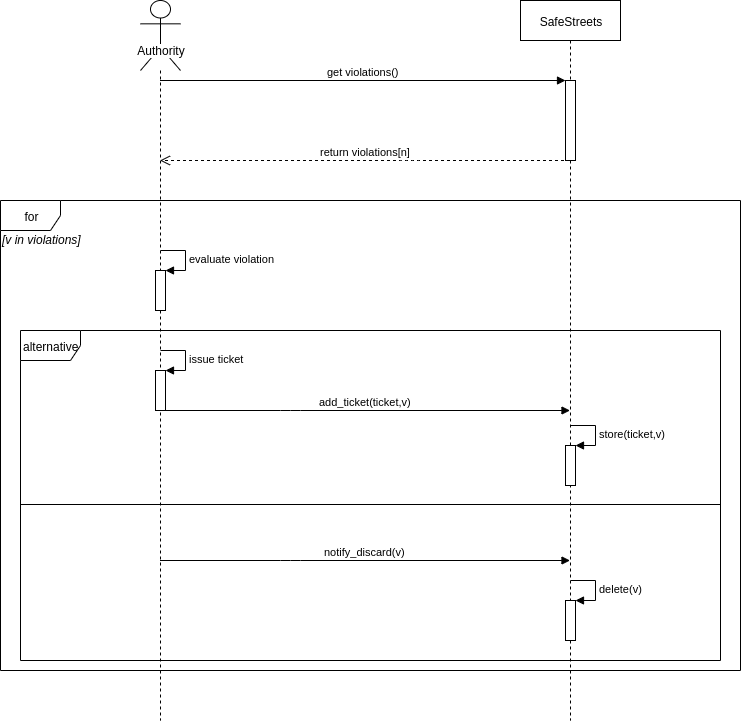

The diagram above was exported from draw.io. Its source (the exported page's mxGraphModel, read from the mxfile embedded in the PNG):
<mxGraphModel dx="1473" dy="698" grid="1" gridSize="10" guides="1" tooltips="1" connect="1" arrows="1" fold="1" page="1" pageScale="1" pageWidth="827" pageHeight="1169" math="0" shadow="0">
  <root>
    <mxCell id="0" />
    <mxCell id="1" parent="0" />
    <mxCell id="sYZuBeml4bK1tC4zlsAl-7" value="for" style="shape=umlFrame;whiteSpace=wrap;html=1;" parent="1" vertex="1">
      <mxGeometry x="40" y="240" width="740" height="470" as="geometry" />
    </mxCell>
    <mxCell id="sYZuBeml4bK1tC4zlsAl-11" value="alternative" style="shape=umlFrame;whiteSpace=wrap;html=1;align=left;" parent="1" vertex="1">
      <mxGeometry x="60" y="370" width="700" height="330" as="geometry" />
    </mxCell>
    <mxCell id="sYZuBeml4bK1tC4zlsAl-1" value="Authority" style="shape=umlLifeline;participant=umlActor;perimeter=lifelinePerimeter;whiteSpace=wrap;html=1;container=1;collapsible=0;recursiveResize=0;verticalAlign=top;spacingTop=36;labelBackgroundColor=#ffffff;outlineConnect=0;size=70;" parent="1" vertex="1">
      <mxGeometry x="180" y="40" width="40" height="720" as="geometry" />
    </mxCell>
    <mxCell id="sYZuBeml4bK1tC4zlsAl-2" value="SafeStreets" style="shape=umlLifeline;perimeter=lifelinePerimeter;whiteSpace=wrap;html=1;container=1;collapsible=0;recursiveResize=0;outlineConnect=0;" parent="1" vertex="1">
      <mxGeometry x="560" y="40" width="100" height="720" as="geometry" />
    </mxCell>
    <mxCell id="sYZuBeml4bK1tC4zlsAl-3" value="" style="html=1;points=[];perimeter=orthogonalPerimeter;" parent="sYZuBeml4bK1tC4zlsAl-2" vertex="1">
      <mxGeometry x="45" y="80" width="10" height="80" as="geometry" />
    </mxCell>
    <mxCell id="sYZuBeml4bK1tC4zlsAl-17" value="" style="html=1;points=[];perimeter=orthogonalPerimeter;" parent="sYZuBeml4bK1tC4zlsAl-2" vertex="1">
      <mxGeometry x="45" y="445" width="10" height="40" as="geometry" />
    </mxCell>
    <mxCell id="sYZuBeml4bK1tC4zlsAl-18" value="store(ticket,v)" style="edgeStyle=orthogonalEdgeStyle;html=1;align=left;spacingLeft=2;endArrow=block;rounded=0;entryX=1;entryY=0;" parent="sYZuBeml4bK1tC4zlsAl-2" target="sYZuBeml4bK1tC4zlsAl-17" edge="1">
      <mxGeometry relative="1" as="geometry">
        <mxPoint x="50" y="425" as="sourcePoint" />
        <Array as="points">
          <mxPoint x="75" y="425" />
        </Array>
      </mxGeometry>
    </mxCell>
    <mxCell id="sYZuBeml4bK1tC4zlsAl-19" value="" style="html=1;points=[];perimeter=orthogonalPerimeter;" parent="sYZuBeml4bK1tC4zlsAl-2" vertex="1">
      <mxGeometry x="45" y="600" width="10" height="40" as="geometry" />
    </mxCell>
    <mxCell id="sYZuBeml4bK1tC4zlsAl-20" value="delete(v)" style="edgeStyle=orthogonalEdgeStyle;html=1;align=left;spacingLeft=2;endArrow=block;rounded=0;entryX=1;entryY=0;" parent="sYZuBeml4bK1tC4zlsAl-2" target="sYZuBeml4bK1tC4zlsAl-19" edge="1">
      <mxGeometry relative="1" as="geometry">
        <mxPoint x="50" y="580" as="sourcePoint" />
        <Array as="points">
          <mxPoint x="75" y="580" />
        </Array>
      </mxGeometry>
    </mxCell>
    <mxCell id="sYZuBeml4bK1tC4zlsAl-4" value="get violations()" style="html=1;verticalAlign=bottom;endArrow=block;entryX=0;entryY=0;" parent="1" source="sYZuBeml4bK1tC4zlsAl-1" target="sYZuBeml4bK1tC4zlsAl-3" edge="1">
      <mxGeometry relative="1" as="geometry">
        <mxPoint x="535" y="120" as="sourcePoint" />
      </mxGeometry>
    </mxCell>
    <mxCell id="sYZuBeml4bK1tC4zlsAl-5" value="return violations[n]" style="html=1;verticalAlign=bottom;endArrow=open;dashed=1;endSize=8;" parent="1" source="sYZuBeml4bK1tC4zlsAl-2" target="sYZuBeml4bK1tC4zlsAl-1" edge="1">
      <mxGeometry relative="1" as="geometry">
        <mxPoint x="99.5" y="196" as="targetPoint" />
        <mxPoint x="605" y="196" as="sourcePoint" />
        <Array as="points">
          <mxPoint x="450" y="200" />
        </Array>
      </mxGeometry>
    </mxCell>
    <mxCell id="sYZuBeml4bK1tC4zlsAl-8" value="&lt;i&gt;[v in violations]&lt;/i&gt;" style="text;html=1;resizable=0;points=[];autosize=1;align=left;verticalAlign=top;spacingTop=-4;" parent="1" vertex="1">
      <mxGeometry x="40" y="270" width="90" height="20" as="geometry" />
    </mxCell>
    <mxCell id="sYZuBeml4bK1tC4zlsAl-9" value="" style="html=1;points=[];perimeter=orthogonalPerimeter;" parent="1" vertex="1">
      <mxGeometry x="195" y="310" width="10" height="40" as="geometry" />
    </mxCell>
    <mxCell id="sYZuBeml4bK1tC4zlsAl-10" value="evaluate violation" style="edgeStyle=orthogonalEdgeStyle;html=1;align=left;spacingLeft=2;endArrow=block;rounded=0;entryX=1;entryY=0;" parent="1" target="sYZuBeml4bK1tC4zlsAl-9" edge="1">
      <mxGeometry relative="1" as="geometry">
        <mxPoint x="200" y="290" as="sourcePoint" />
        <Array as="points">
          <mxPoint x="225" y="290" />
        </Array>
      </mxGeometry>
    </mxCell>
    <mxCell id="sYZuBeml4bK1tC4zlsAl-12" value="" style="html=1;points=[];perimeter=orthogonalPerimeter;" parent="1" vertex="1">
      <mxGeometry x="195" y="410" width="10" height="40" as="geometry" />
    </mxCell>
    <mxCell id="sYZuBeml4bK1tC4zlsAl-13" value="issue ticket" style="edgeStyle=orthogonalEdgeStyle;html=1;align=left;spacingLeft=2;endArrow=block;rounded=0;entryX=1;entryY=0;" parent="1" target="sYZuBeml4bK1tC4zlsAl-12" edge="1">
      <mxGeometry relative="1" as="geometry">
        <mxPoint x="200" y="390" as="sourcePoint" />
        <Array as="points">
          <mxPoint x="225" y="390" />
        </Array>
      </mxGeometry>
    </mxCell>
    <mxCell id="sYZuBeml4bK1tC4zlsAl-14" value="add_ticket(ticket,v)" style="html=1;verticalAlign=bottom;endArrow=block;" parent="1" source="sYZuBeml4bK1tC4zlsAl-1" target="sYZuBeml4bK1tC4zlsAl-2" edge="1">
      <mxGeometry width="80" relative="1" as="geometry">
        <mxPoint x="240" y="474.5" as="sourcePoint" />
        <mxPoint x="320" y="474.5" as="targetPoint" />
        <Array as="points">
          <mxPoint x="330" y="450" />
        </Array>
      </mxGeometry>
    </mxCell>
    <mxCell id="sYZuBeml4bK1tC4zlsAl-15" value="" style="line;strokeWidth=1;fillColor=none;align=left;verticalAlign=middle;spacingTop=-1;spacingLeft=3;spacingRight=3;rotatable=0;labelPosition=right;points=[];portConstraint=eastwest;" parent="1" vertex="1">
      <mxGeometry x="60" y="540" width="700" height="8" as="geometry" />
    </mxCell>
    <mxCell id="sYZuBeml4bK1tC4zlsAl-16" value="notify_discard(v)" style="html=1;verticalAlign=bottom;endArrow=block;" parent="1" source="sYZuBeml4bK1tC4zlsAl-1" target="sYZuBeml4bK1tC4zlsAl-2" edge="1">
      <mxGeometry width="80" relative="1" as="geometry">
        <mxPoint x="240" y="800" as="sourcePoint" />
        <mxPoint x="320" y="800" as="targetPoint" />
        <Array as="points">
          <mxPoint x="330" y="600" />
        </Array>
      </mxGeometry>
    </mxCell>
  </root>
</mxGraphModel>